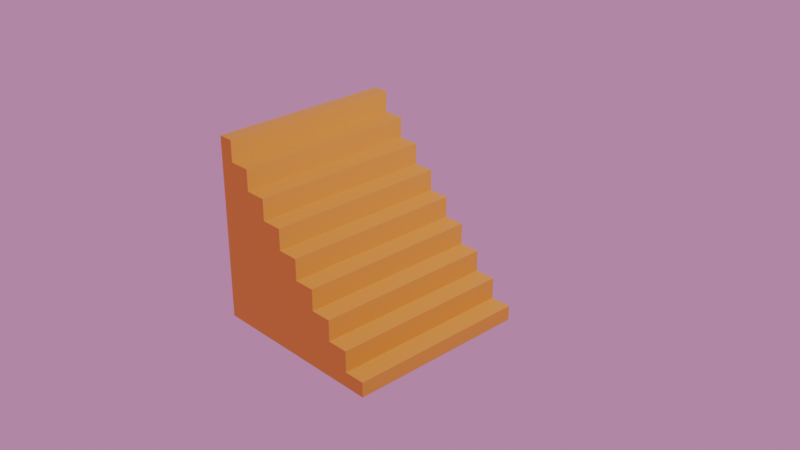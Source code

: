 # Source: Stairs.blend  (saved by Blender 4.4.32; exported with 4.5.12 LTS)
import bpy
from mathutils import Matrix  # noqa: F401  (used for matrix-valued properties, if any)

bpy.ops.wm.read_factory_settings(use_empty=True)
scene = bpy.context.scene
scene.name = 'Scene'

# ---- collections
col_collection = bpy.data.collections.new('Collection'); scene.collection.children.link(col_collection)

# ---- materials (node trees are filled in below, after node groups)
mat_material = bpy.data.materials.new('Material')
mat_material.alpha_threshold = 0.0
mat_material.roughness = 0.5
mat_material.line_color = (0.0, 0.0, 0.0, 1.0)

# ---- material node trees
mat_material.use_nodes = True; mat_material.node_tree.nodes.clear()
_N = mat_material.node_tree.nodes; _L = mat_material.node_tree.links
n0 = _N.new('ShaderNodeOutputMaterial'); n0.name = 'Material Output'; n0.location = (300, 300)
n1 = _N.new('ShaderNodeBsdfPrincipled'); n1.name = 'Principled BSDF'; n1.location = (10, 300)
n1.inputs[0].default_value = (0.8004, 0.4875, 0.03784, 1.0)
n1.inputs[3].default_value = 1.45
_L.new(n1.outputs[0], n0.inputs[0])
n0.is_active_output = True

# ---- world
world_world = bpy.data.worlds.new('World'); scene.world = world_world
world_world.use_nodes = True; world_world.node_tree.nodes.clear()
_N = world_world.node_tree.nodes; _L = world_world.node_tree.links
n0 = _N.new('ShaderNodeOutputWorld'); n0.name = 'World Output'; n0.location = (300, 300)
n1 = _N.new('ShaderNodeBackground'); n1.name = 'Background'; n1.location = (10, 300)
n1.inputs[0].default_value = (0.5665, 0.2069, 0.441, 1.0)
_L.new(n1.outputs[0], n0.inputs[0])
n0.is_active_output = True
world_world.color = (0.05088, 0.05088, 0.05088)
world_world.sun_shadow_jitter_overblur = 0.0

# ---- cameras
cam_camera = bpy.data.cameras.new('Camera')
cam_camera.clip_end = 100.0
cam_camera.ortho_scale = 7.314

# ---- lights
light_light = bpy.data.lights.new('Light', 'POINT')
light_light.energy = 1000.0
light_light.shadow_soft_size = 0.1

# ---- meshes
me_cube = bpy.data.meshes.new('Cube')
me_cube.from_pydata([(1.0, 1.0, -1.0), (1.0, -1.0, -1.0), (-1.0, 1.0, 1.0), (-1.0, 1.0, -1.0), (-1.0, -1.0, 1.0), (-1.0, -1.0, -1.0), (-0.836, 1.0, 1.0), (1.0, 1.0, -0.836), (-0.836, 1.0, 0.7705), (-0.6065, 1.0, 0.7705), (-0.6065, 1.0, 0.541), (-0.377, 1.0, 0.541), (-0.377, 1.0, 0.3115), (-0.1475, 1.0, 0.3115), (-0.1475, 1.0, 0.08199), (0.08199, 1.0, 0.08199), (0.08199, 1.0, -0.1475), (0.3115, 1.0, -0.1475), (0.3115, 1.0, -0.377), (0.541, 1.0, -0.377), (0.541, 1.0, -0.6065), (0.7705, 1.0, -0.6065), (0.7705, 1.0, -0.836), (1.0, -1.0, -0.836), (-0.836, -1.0, 1.0), (0.7705, -1.0, -0.836), (0.7705, -1.0, -0.6065), (0.541, -1.0, -0.6065), (0.541, -1.0, -0.377), (0.3115, -1.0, -0.377), (0.3115, -1.0, -0.1475), (0.08199, -1.0, -0.1475), (0.08199, -1.0, 0.08199), (-0.1475, -1.0, 0.08199), (-0.1475, -1.0, 0.3115), (-0.377, -1.0, 0.3115), (-0.377, -1.0, 0.541), (-0.6065, -1.0, 0.541), (-0.6065, -1.0, 0.7705), (-0.836, -1.0, 0.7705)], [], [(1, 23, 25, 26, 27, 28, 29, 30, 31, 32, 33, 34, 35, 36, 37, 38, 39, 24, 4, 5), (5, 4, 2, 3), (3, 0, 1, 5), (6, 2, 4, 24), (0, 7, 23, 1), (6, 24, 39, 8), (8, 39, 38, 9), (9, 38, 37, 10), (10, 37, 36, 11), (11, 36, 35, 12), (12, 35, 34, 13), (13, 34, 33, 14), (14, 33, 32, 15), (15, 32, 31, 16), (16, 31, 30, 17), (17, 30, 29, 18), (18, 29, 28, 19), (19, 28, 27, 20), (20, 27, 26, 21), (21, 26, 25, 22), (22, 25, 23, 7), (3, 2, 6, 8, 9, 10, 11, 12, 13, 14, 15, 16, 17, 18, 19, 20, 21, 22, 7, 0)])
_uv = me_cube.uv_layers.new(name='UVMap')
_uv.uv.foreach_set('vector', [0.375, 0.75, 0.3955, 0.75, 0.3955, 0.7787, 0.4242, 0.7787, 0.4242, 0.8074, 0.4529, 0.8074, 0.4529, 0.8361, 0.4816, 0.8361, 0.4816, 0.8648, 0.5102, 0.8648, 0.5102, 0.8934, 0.5389, 0.8934, 0.5389, 0.9221, 0.5676, 0.9221, 0.5676, 0.9508, 0.5963, 0.9508, 0.5963, 0.9795, 0.625, 0.9795, 0.625, 1.0, 0.375, 1.0, 0.375, 0.0, 0.625, 0.0, 0.625, 0.25, 0.375, 0.25, 0.125, 0.5, 0.375, 0.5, 0.375, 0.75, 0.125, 0.75, 0.8545, 0.5, 0.875, 0.5, 0.875, 0.75, 0.8545, 0.75, 0.375, 0.5, 0.3955, 0.5, 0.3955, 0.75, 0.375, 0.75, 0.8545, 0.5, 0.8545, 0.75, 0.8545, 0.75, 0.8545, 0.5, 0.8545, 0.5, 0.8545, 0.75, 0.8258, 0.75, 0.8258, 0.5, 0.8258, 0.5, 0.8258, 0.75, 0.8258, 0.75, 0.8258, 0.5, 0.8258, 0.5, 0.8258, 0.75, 0.7971, 0.75, 0.7971, 0.5, 0.7971, 0.5, 0.7971, 0.75, 0.7971, 0.75, 0.7971, 0.5, 0.7971, 0.5, 0.7971, 0.75, 0.7684, 0.75, 0.7684, 0.5, 0.7684, 0.5, 0.7684, 0.75, 0.7684, 0.75, 0.7684, 0.5, 0.7684, 0.5, 0.7684, 0.75, 0.625, 0.75, 0.625, 0.5, 0.625, 0.5, 0.625, 0.75, 0.4816, 0.75, 0.4816, 0.5, 0.4816, 0.5, 0.4816, 0.75, 0.4816, 0.75, 0.4816, 0.5, 0.4816, 0.5, 0.4816, 0.75, 0.4529, 0.75, 0.4529, 0.5, 0.4529, 0.5, 0.4529, 0.75, 0.4529, 0.75, 0.4529, 0.5, 0.4529, 0.5, 0.4529, 0.75, 0.4242, 0.75, 0.4242, 0.5, 0.4242, 0.5, 0.4242, 0.75, 0.4242, 0.75, 0.4242, 0.5, 0.4242, 0.5, 0.4242, 0.75, 0.3955, 0.75, 0.3955, 0.5, 0.3955, 0.5, 0.3955, 0.75, 0.3955, 0.75, 0.3955, 0.5, 0.375, 0.25, 0.625, 0.25, 0.625, 0.2705, 0.5963, 0.2705, 0.5963, 0.2992, 0.5676, 0.2992, 0.5676, 0.3279, 0.5389, 0.3279, 0.5389, 0.3566, 0.5102, 0.3566, 0.5102, 0.3852, 0.4816, 0.3852, 0.4816, 0.4139, 0.4529, 0.4139, 0.4529, 0.4426, 0.4242, 0.4426, 0.4242, 0.4713, 0.3955, 0.4713, 0.3955, 0.5, 0.375, 0.5])
me_cube.materials.append(mat_material)
me_cube.use_mirror_vertex_groups = False
me_cube.update()
me_cube_002 = bpy.data.meshes.new('Cube.002')
me_cube_002.from_pydata([(-1.0, -1.0, -1.0), (-1.0, -1.0, 1.0), (-1.0, 1.0, -1.0), (-1.0, 1.0, 1.0), (1.0, -1.0, -1.0), (1.0, 1.0, -1.0), (1.0, -1.0, -0.823), (-0.823, -1.0, 1.0), (0.7721, -1.0, -0.823), (0.7721, -1.0, -0.5951), (0.5442, -1.0, -0.5951), (0.5442, -1.0, -0.3673), (0.3164, -1.0, -0.3673), (0.3164, -1.0, -0.1394), (0.0885, -1.0, -0.1394), (0.0885, -1.0, 0.0885), (-0.1394, -1.0, 0.0885), (-0.1394, -1.0, 0.3164), (-0.3673, -1.0, 0.3164), (-0.3673, -1.0, 0.5442), (-0.5951, -1.0, 0.5442), (-0.5951, -1.0, 0.7721), (-0.823, -1.0, 0.7721), (-0.823, 1.0, 1.0), (1.0, 1.0, -0.823), (-0.823, 1.0, 0.7721), (-0.5951, 1.0, 0.7721), (-0.5951, 1.0, 0.5442), (-0.3673, 1.0, 0.5442), (-0.3673, 1.0, 0.3164), (-0.1394, 1.0, 0.3164), (-0.1394, 1.0, 0.0885), (0.0885, 1.0, 0.0885), (0.0885, 1.0, -0.1394), (0.3164, 1.0, -0.1394), (0.3164, 1.0, -0.3673), (0.5442, 1.0, -0.3673), (0.5442, 1.0, -0.5951), (0.7721, 1.0, -0.5951), (0.7721, 1.0, -0.823)], [], [(0, 1, 3, 2), (4, 6, 8, 9, 10, 11, 12, 13, 14, 15, 16, 17, 18, 19, 20, 21, 22, 7, 1, 0), (2, 3, 23, 25, 26, 27, 28, 29, 30, 31, 32, 33, 34, 35, 36, 37, 38, 39, 24, 5), (2, 5, 4, 0), (5, 24, 6, 4), (23, 7, 22, 25), (25, 22, 21, 26), (26, 21, 20, 27), (27, 20, 19, 28), (28, 19, 18, 29), (29, 18, 17, 30), (30, 17, 16, 31), (31, 16, 15, 32), (32, 15, 14, 33), (33, 14, 13, 34), (34, 13, 12, 35), (35, 12, 11, 36), (36, 11, 10, 37), (37, 10, 9, 38), (38, 9, 8, 39), (39, 8, 6, 24), (23, 3, 1, 7)])
_uv = me_cube_002.uv_layers.new(name='UVMap')
_uv.uv.foreach_set('vector', [0.375, 0.0, 0.625, 0.0, 0.625, 0.25, 0.375, 0.25, 0.375, 0.75, 0.3971, 0.75, 0.3971, 0.7785, 0.4256, 0.7785, 0.4256, 0.807, 0.4541, 0.807, 0.4541, 0.8355, 0.4826, 0.8355, 0.4826, 0.8639, 0.5111, 0.8639, 0.5111, 0.8924, 0.5395, 0.8924, 0.5395, 0.9209, 0.568, 0.9209, 0.568, 0.9494, 0.5965, 0.9494, 0.5965, 0.9779, 0.625, 0.9779, 0.625, 1.0, 0.375, 1.0, 0.375, 0.25, 0.625, 0.25, 0.625, 0.2721, 0.5965, 0.2721, 0.5965, 0.3006, 0.568, 0.3006, 0.568, 0.3291, 0.5395, 0.3291, 0.5395, 0.3576, 0.5111, 0.3576, 0.5111, 0.3861, 0.4826, 0.3861, 0.4826, 0.4145, 0.4541, 0.4145, 0.4541, 0.443, 0.4256, 0.443, 0.4256, 0.4715, 0.3971, 0.4715, 0.3971, 0.5, 0.375, 0.5, 0.125, 0.5, 0.375, 0.5, 0.375, 0.75, 0.125, 0.75, 0.375, 0.5, 0.3971, 0.5, 0.3971, 0.75, 0.375, 0.75, 0.8529, 0.5, 0.8529, 0.75, 0.8529, 0.75, 0.8529, 0.5, 0.8529, 0.5, 0.8529, 0.75, 0.8244, 0.75, 0.8244, 0.5, 0.8244, 0.5, 0.8244, 0.75, 0.8244, 0.75, 0.8244, 0.5, 0.8244, 0.5, 0.8244, 0.75, 0.7959, 0.75, 0.7959, 0.5, 0.7959, 0.5, 0.7959, 0.75, 0.7959, 0.75, 0.7959, 0.5, 0.7959, 0.5, 0.7959, 0.75, 0.7674, 0.75, 0.7674, 0.5, 0.7674, 0.5, 0.7674, 0.75, 0.7674, 0.75, 0.7674, 0.5, 0.7674, 0.5, 0.7674, 0.75, 0.625, 0.75, 0.625, 0.5, 0.625, 0.5, 0.625, 0.75, 0.4826, 0.75, 0.4826, 0.5, 0.4826, 0.5, 0.4826, 0.75, 0.4826, 0.75, 0.4826, 0.5, 0.4826, 0.5, 0.4826, 0.75, 0.4541, 0.75, 0.4541, 0.5, 0.4541, 0.5, 0.4541, 0.75, 0.4541, 0.75, 0.4541, 0.5, 0.4541, 0.5, 0.4541, 0.75, 0.4256, 0.75, 0.4256, 0.5, 0.4256, 0.5, 0.4256, 0.75, 0.4256, 0.75, 0.4256, 0.5, 0.4256, 0.5, 0.4256, 0.75, 0.3971, 0.75, 0.3971, 0.5, 0.3971, 0.5, 0.3971, 0.75, 0.3971, 0.75, 0.3971, 0.5, 0.8529, 0.5, 0.875, 0.5, 0.875, 0.75, 0.8529, 0.75])
me_cube_002.update()

# ---- objects
ob_cube = bpy.data.objects.new('Cube', me_cube)
ob_light = bpy.data.objects.new('Light', light_light)
ob_camera = bpy.data.objects.new('Camera', cam_camera)
ob_cube_001 = bpy.data.objects.new('Cube.001', me_cube_002)

# ---- transforms, parenting, visibility, modifiers, constraints
ob_cube.location = (0.0, -0.401, 0.0)
ob_cube.lock_rotations_4d = False
ob_cube.empty_display_type = 'ARROWS'
ob_cube.lineart.crease_threshold = 0.0
ob_light.location = (4.076, 1.005, 5.904)
ob_light.rotation_euler = (0.6503, 0.05522, 1.866)
ob_light.lock_rotations_4d = False
ob_light.empty_display_type = 'ARROWS'
ob_light.color = (0.0, 0.0, 0.0, 0.0)
ob_light.lineart.crease_threshold = 0.0
ob_camera.location = (7.359, -6.926, 4.958)
ob_camera.rotation_euler = (1.109, 4.011e-09, 0.8149)
ob_camera.lock_rotations_4d = False
ob_camera.empty_display_type = 'ARROWS'
ob_camera.color = (0.0, 0.0, 0.0, 0.0)
ob_camera.display_type = 'WIRE'
ob_camera.lineart.crease_threshold = 0.0
ob_cube_001.location = (0.0, 13.48, 0.0)

# ---- collection membership
col_collection.objects.link(ob_cube)
col_collection.objects.link(ob_light)
col_collection.objects.link(ob_camera)
col_collection.objects.link(ob_cube_001)

# ---- scene / render settings (as saved in the file)
scene.camera = ob_camera
scene.frame_start = 1; scene.frame_end = 250; scene.frame_set(1)
scene.render.engine = 'BLENDER_EEVEE_NEXT'
bpy.context.view_layer.update()
